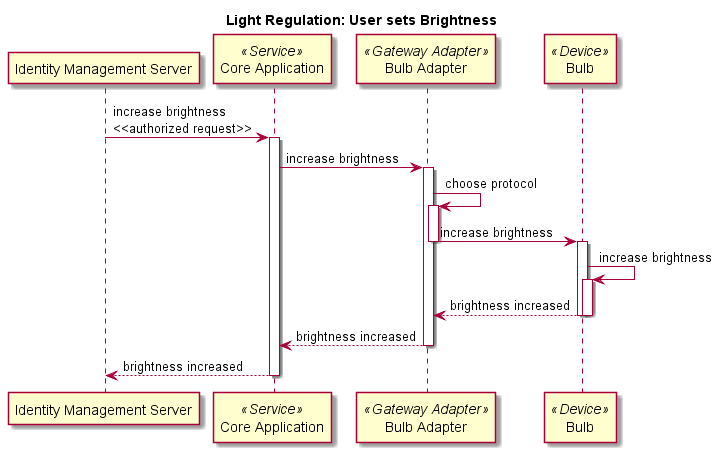

The diagram above was rendered by PlantUML. Its source (embedded in the PNG):
@startuml sequence
title Light Regulation: User sets Brightness
participant ims as "Identity Management Server"
participant ca as "Core Application" <<Service>>
participant ba as "Bulb Adapter" <<Gateway Adapter>>
participant b as "Bulb" <<Device>>

ims->ca: increase brightness\n<<authorized request>>
activate ca


ca -> ba: increase brightness
activate ba
ba -> ba: choose protocol
activate ba
ba -> b: increase brightness
deactivate ba
activate b
b->b: increase brightness
activate b
b --> ba: brightness increased
deactivate b
deactivate b
ba --> ca: brightness increased
deactivate ba
ca --> ims: brightness increased
deactivate ca
@enduml